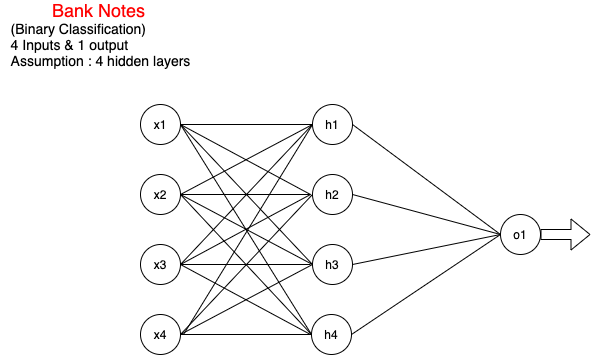

The diagram above was exported from draw.io. Its source (the exported page's mxGraphModel, read from the mxfile embedded in the PNG):
<mxGraphModel dx="1426" dy="783" grid="1" gridSize="10" guides="1" tooltips="1" connect="1" arrows="1" fold="1" page="1" pageScale="1" pageWidth="850" pageHeight="1100" math="0" shadow="0">
  <root>
    <mxCell id="0" />
    <mxCell id="1" parent="0" />
    <mxCell id="YVwRgUmtyMi5_FWcy6iZ-1" value="h1" style="ellipse;whiteSpace=wrap;html=1;aspect=fixed;" parent="1" vertex="1">
      <mxGeometry x="402" y="140" width="40" height="40" as="geometry" />
    </mxCell>
    <mxCell id="YVwRgUmtyMi5_FWcy6iZ-2" value="h3" style="ellipse;whiteSpace=wrap;html=1;aspect=fixed;" parent="1" vertex="1">
      <mxGeometry x="402" y="280" width="40" height="40" as="geometry" />
    </mxCell>
    <mxCell id="YVwRgUmtyMi5_FWcy6iZ-4" value="h4" style="ellipse;whiteSpace=wrap;html=1;aspect=fixed;" parent="1" vertex="1">
      <mxGeometry x="401" y="350" width="40" height="40" as="geometry" />
    </mxCell>
    <mxCell id="YVwRgUmtyMi5_FWcy6iZ-5" value="h2" style="ellipse;whiteSpace=wrap;html=1;aspect=fixed;" parent="1" vertex="1">
      <mxGeometry x="402" y="210" width="40" height="40" as="geometry" />
    </mxCell>
    <mxCell id="YVwRgUmtyMi5_FWcy6iZ-6" value="o1" style="ellipse;whiteSpace=wrap;html=1;aspect=fixed;" parent="1" vertex="1">
      <mxGeometry x="590" y="250" width="40" height="40" as="geometry" />
    </mxCell>
    <mxCell id="YVwRgUmtyMi5_FWcy6iZ-7" value="x1" style="ellipse;whiteSpace=wrap;html=1;aspect=fixed;" parent="1" vertex="1">
      <mxGeometry x="230" y="140" width="40" height="40" as="geometry" />
    </mxCell>
    <mxCell id="YVwRgUmtyMi5_FWcy6iZ-8" value="x3" style="ellipse;whiteSpace=wrap;html=1;aspect=fixed;" parent="1" vertex="1">
      <mxGeometry x="230" y="280" width="40" height="40" as="geometry" />
    </mxCell>
    <mxCell id="YVwRgUmtyMi5_FWcy6iZ-9" value="x4" style="ellipse;whiteSpace=wrap;html=1;aspect=fixed;" parent="1" vertex="1">
      <mxGeometry x="230" y="350" width="40" height="40" as="geometry" />
    </mxCell>
    <mxCell id="YVwRgUmtyMi5_FWcy6iZ-10" value="x2" style="ellipse;whiteSpace=wrap;html=1;aspect=fixed;" parent="1" vertex="1">
      <mxGeometry x="230" y="210" width="40" height="40" as="geometry" />
    </mxCell>
    <mxCell id="YVwRgUmtyMi5_FWcy6iZ-11" value="" style="endArrow=none;html=1;entryX=0;entryY=0.5;entryDx=0;entryDy=0;exitX=1;exitY=0.5;exitDx=0;exitDy=0;" parent="1" source="YVwRgUmtyMi5_FWcy6iZ-1" target="YVwRgUmtyMi5_FWcy6iZ-6" edge="1">
      <mxGeometry width="50" height="50" relative="1" as="geometry">
        <mxPoint x="400" y="430" as="sourcePoint" />
        <mxPoint x="450" y="380" as="targetPoint" />
      </mxGeometry>
    </mxCell>
    <mxCell id="YVwRgUmtyMi5_FWcy6iZ-12" value="" style="endArrow=none;html=1;entryX=0;entryY=0.5;entryDx=0;entryDy=0;exitX=1;exitY=0.5;exitDx=0;exitDy=0;" parent="1" source="YVwRgUmtyMi5_FWcy6iZ-5" target="YVwRgUmtyMi5_FWcy6iZ-6" edge="1">
      <mxGeometry width="50" height="50" relative="1" as="geometry">
        <mxPoint x="452" y="185" as="sourcePoint" />
        <mxPoint x="605.8578643762689" y="280.85786437626894" as="targetPoint" />
      </mxGeometry>
    </mxCell>
    <mxCell id="YVwRgUmtyMi5_FWcy6iZ-13" value="" style="endArrow=none;html=1;entryX=0;entryY=0.5;entryDx=0;entryDy=0;exitX=1;exitY=0.5;exitDx=0;exitDy=0;" parent="1" source="YVwRgUmtyMi5_FWcy6iZ-2" target="YVwRgUmtyMi5_FWcy6iZ-6" edge="1">
      <mxGeometry width="50" height="50" relative="1" as="geometry">
        <mxPoint x="452" y="240" as="sourcePoint" />
        <mxPoint x="600" y="280" as="targetPoint" />
      </mxGeometry>
    </mxCell>
    <mxCell id="YVwRgUmtyMi5_FWcy6iZ-14" value="" style="endArrow=none;html=1;entryX=0;entryY=0.5;entryDx=0;entryDy=0;exitX=1;exitY=0.5;exitDx=0;exitDy=0;" parent="1" source="YVwRgUmtyMi5_FWcy6iZ-4" target="YVwRgUmtyMi5_FWcy6iZ-6" edge="1">
      <mxGeometry width="50" height="50" relative="1" as="geometry">
        <mxPoint x="452" y="310" as="sourcePoint" />
        <mxPoint x="600" y="280" as="targetPoint" />
      </mxGeometry>
    </mxCell>
    <mxCell id="EzJesX8D6r8cH8Coe2rC-2" value="&lt;div&gt;&lt;font color=&quot;#ff0000&quot;&gt;&lt;font style=&quot;font-size: 18px&quot;&gt;Bank Notes&lt;/font&gt;&lt;span style=&quot;font-size: 14px&quot;&gt;&amp;nbsp;&lt;/span&gt;&lt;/font&gt;&lt;/div&gt;&lt;font&gt;&lt;div style=&quot;font-size: 14px ; text-align: left&quot;&gt;&lt;span&gt;(Binary Classification)&lt;/span&gt;&lt;/div&gt;&lt;div style=&quot;font-size: 14px ; text-align: left&quot;&gt;&lt;span&gt;4 Inputs &amp;amp; 1 output&lt;/span&gt;&lt;/div&gt;&lt;div style=&quot;text-align: left&quot;&gt;&lt;span style=&quot;font-size: 14px&quot;&gt;Assumption&amp;nbsp;&lt;/span&gt;&lt;span style=&quot;font-size: 14px&quot;&gt;: 4 hidden layers&lt;/span&gt;&lt;/div&gt;&lt;/font&gt;" style="text;html=1;align=center;verticalAlign=middle;resizable=0;points=[];autosize=1;" vertex="1" parent="1">
      <mxGeometry x="90" y="40" width="200" height="60" as="geometry" />
    </mxCell>
    <mxCell id="EzJesX8D6r8cH8Coe2rC-3" value="" style="endArrow=none;html=1;exitX=1;exitY=0.5;exitDx=0;exitDy=0;" edge="1" parent="1" source="YVwRgUmtyMi5_FWcy6iZ-7">
      <mxGeometry width="50" height="50" relative="1" as="geometry">
        <mxPoint x="400" y="420" as="sourcePoint" />
        <mxPoint x="400" y="230" as="targetPoint" />
      </mxGeometry>
    </mxCell>
    <mxCell id="EzJesX8D6r8cH8Coe2rC-5" value="" style="endArrow=none;html=1;exitX=1;exitY=0.5;exitDx=0;exitDy=0;" edge="1" parent="1" source="YVwRgUmtyMi5_FWcy6iZ-7" target="YVwRgUmtyMi5_FWcy6iZ-1">
      <mxGeometry width="50" height="50" relative="1" as="geometry">
        <mxPoint x="400" y="420" as="sourcePoint" />
        <mxPoint x="400" y="160" as="targetPoint" />
      </mxGeometry>
    </mxCell>
    <mxCell id="EzJesX8D6r8cH8Coe2rC-6" value="" style="endArrow=none;html=1;exitX=1;exitY=0.5;exitDx=0;exitDy=0;entryX=0;entryY=0.5;entryDx=0;entryDy=0;" edge="1" parent="1" source="YVwRgUmtyMi5_FWcy6iZ-7" target="YVwRgUmtyMi5_FWcy6iZ-2">
      <mxGeometry width="50" height="50" relative="1" as="geometry">
        <mxPoint x="280" y="170" as="sourcePoint" />
        <mxPoint x="400" y="300" as="targetPoint" />
      </mxGeometry>
    </mxCell>
    <mxCell id="EzJesX8D6r8cH8Coe2rC-7" value="" style="endArrow=none;html=1;exitX=1;exitY=0.5;exitDx=0;exitDy=0;entryX=0;entryY=0.5;entryDx=0;entryDy=0;" edge="1" parent="1" source="YVwRgUmtyMi5_FWcy6iZ-7" target="YVwRgUmtyMi5_FWcy6iZ-4">
      <mxGeometry width="50" height="50" relative="1" as="geometry">
        <mxPoint x="280" y="170" as="sourcePoint" />
        <mxPoint x="412" y="310" as="targetPoint" />
      </mxGeometry>
    </mxCell>
    <mxCell id="EzJesX8D6r8cH8Coe2rC-8" value="" style="endArrow=none;html=1;exitX=1;exitY=0.5;exitDx=0;exitDy=0;" edge="1" parent="1" source="YVwRgUmtyMi5_FWcy6iZ-10">
      <mxGeometry width="50" height="50" relative="1" as="geometry">
        <mxPoint x="280" y="170" as="sourcePoint" />
        <mxPoint x="400" y="230" as="targetPoint" />
      </mxGeometry>
    </mxCell>
    <mxCell id="EzJesX8D6r8cH8Coe2rC-9" value="" style="endArrow=none;html=1;entryX=0;entryY=0.5;entryDx=0;entryDy=0;" edge="1" parent="1" target="YVwRgUmtyMi5_FWcy6iZ-1">
      <mxGeometry width="50" height="50" relative="1" as="geometry">
        <mxPoint x="270" y="230" as="sourcePoint" />
        <mxPoint x="400" y="160" as="targetPoint" />
      </mxGeometry>
    </mxCell>
    <mxCell id="EzJesX8D6r8cH8Coe2rC-10" value="" style="endArrow=none;html=1;entryX=0;entryY=0.5;entryDx=0;entryDy=0;" edge="1" parent="1" target="YVwRgUmtyMi5_FWcy6iZ-2">
      <mxGeometry width="50" height="50" relative="1" as="geometry">
        <mxPoint x="270" y="230" as="sourcePoint" />
        <mxPoint x="412" y="310" as="targetPoint" />
      </mxGeometry>
    </mxCell>
    <mxCell id="EzJesX8D6r8cH8Coe2rC-11" value="" style="endArrow=none;html=1;exitX=1;exitY=0.5;exitDx=0;exitDy=0;entryX=0;entryY=0.5;entryDx=0;entryDy=0;" edge="1" parent="1" source="YVwRgUmtyMi5_FWcy6iZ-10" target="YVwRgUmtyMi5_FWcy6iZ-4">
      <mxGeometry width="50" height="50" relative="1" as="geometry">
        <mxPoint x="280" y="170" as="sourcePoint" />
        <mxPoint x="400" y="370" as="targetPoint" />
      </mxGeometry>
    </mxCell>
    <mxCell id="EzJesX8D6r8cH8Coe2rC-12" value="" style="endArrow=none;html=1;exitX=1;exitY=0.5;exitDx=0;exitDy=0;" edge="1" parent="1" source="YVwRgUmtyMi5_FWcy6iZ-8">
      <mxGeometry width="50" height="50" relative="1" as="geometry">
        <mxPoint x="280" y="240" as="sourcePoint" />
        <mxPoint x="400" y="230" as="targetPoint" />
      </mxGeometry>
    </mxCell>
    <mxCell id="EzJesX8D6r8cH8Coe2rC-13" value="" style="endArrow=none;html=1;exitX=1;exitY=0.5;exitDx=0;exitDy=0;entryX=0;entryY=0.5;entryDx=0;entryDy=0;" edge="1" parent="1" source="YVwRgUmtyMi5_FWcy6iZ-8" target="YVwRgUmtyMi5_FWcy6iZ-1">
      <mxGeometry width="50" height="50" relative="1" as="geometry">
        <mxPoint x="280" y="240" as="sourcePoint" />
        <mxPoint x="400" y="160" as="targetPoint" />
      </mxGeometry>
    </mxCell>
    <mxCell id="EzJesX8D6r8cH8Coe2rC-14" value="" style="endArrow=none;html=1;exitX=1;exitY=0.5;exitDx=0;exitDy=0;" edge="1" parent="1" source="YVwRgUmtyMi5_FWcy6iZ-8">
      <mxGeometry width="50" height="50" relative="1" as="geometry">
        <mxPoint x="280" y="240" as="sourcePoint" />
        <mxPoint x="400" y="300" as="targetPoint" />
      </mxGeometry>
    </mxCell>
    <mxCell id="EzJesX8D6r8cH8Coe2rC-15" value="" style="endArrow=none;html=1;exitX=1;exitY=0.5;exitDx=0;exitDy=0;" edge="1" parent="1" source="YVwRgUmtyMi5_FWcy6iZ-8">
      <mxGeometry width="50" height="50" relative="1" as="geometry">
        <mxPoint x="280" y="240" as="sourcePoint" />
        <mxPoint x="400" y="370" as="targetPoint" />
      </mxGeometry>
    </mxCell>
    <mxCell id="EzJesX8D6r8cH8Coe2rC-16" value="" style="endArrow=none;html=1;entryX=0;entryY=0.5;entryDx=0;entryDy=0;" edge="1" parent="1" target="YVwRgUmtyMi5_FWcy6iZ-5">
      <mxGeometry width="50" height="50" relative="1" as="geometry">
        <mxPoint x="270" y="370" as="sourcePoint" />
        <mxPoint x="410" y="240" as="targetPoint" />
      </mxGeometry>
    </mxCell>
    <mxCell id="EzJesX8D6r8cH8Coe2rC-17" value="" style="endArrow=none;html=1;entryX=0;entryY=0.5;entryDx=0;entryDy=0;" edge="1" parent="1" target="YVwRgUmtyMi5_FWcy6iZ-1">
      <mxGeometry width="50" height="50" relative="1" as="geometry">
        <mxPoint x="273" y="370" as="sourcePoint" />
        <mxPoint x="410" y="170" as="targetPoint" />
      </mxGeometry>
    </mxCell>
    <mxCell id="EzJesX8D6r8cH8Coe2rC-18" value="" style="endArrow=none;html=1;exitX=1;exitY=0.5;exitDx=0;exitDy=0;entryX=0;entryY=0.5;entryDx=0;entryDy=0;" edge="1" parent="1" source="YVwRgUmtyMi5_FWcy6iZ-9" target="YVwRgUmtyMi5_FWcy6iZ-2">
      <mxGeometry width="50" height="50" relative="1" as="geometry">
        <mxPoint x="280" y="310" as="sourcePoint" />
        <mxPoint x="410" y="310" as="targetPoint" />
      </mxGeometry>
    </mxCell>
    <mxCell id="EzJesX8D6r8cH8Coe2rC-19" value="" style="endArrow=none;html=1;exitX=1;exitY=0.5;exitDx=0;exitDy=0;entryX=0;entryY=0.5;entryDx=0;entryDy=0;" edge="1" parent="1" source="YVwRgUmtyMi5_FWcy6iZ-9" target="YVwRgUmtyMi5_FWcy6iZ-4">
      <mxGeometry width="50" height="50" relative="1" as="geometry">
        <mxPoint x="280" y="310" as="sourcePoint" />
        <mxPoint x="410" y="380" as="targetPoint" />
      </mxGeometry>
    </mxCell>
    <mxCell id="EzJesX8D6r8cH8Coe2rC-20" value="" style="shape=flexArrow;endArrow=classic;html=1;exitX=1;exitY=0.5;exitDx=0;exitDy=0;" edge="1" parent="1" source="YVwRgUmtyMi5_FWcy6iZ-6">
      <mxGeometry width="50" height="50" relative="1" as="geometry">
        <mxPoint x="400" y="420" as="sourcePoint" />
        <mxPoint x="680" y="270" as="targetPoint" />
      </mxGeometry>
    </mxCell>
  </root>
</mxGraphModel>